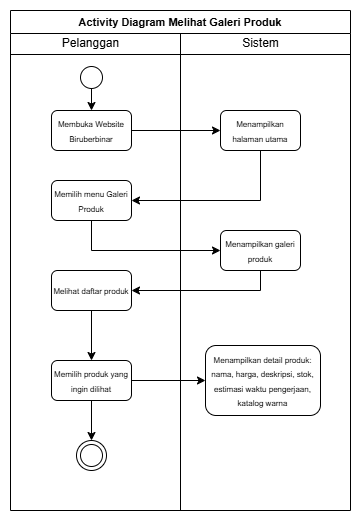

The diagram above was exported from draw.io. Its source (the exported page's mxGraphModel, read from the mxfile embedded in the PNG):
<mxGraphModel dx="732" dy="666" grid="1" gridSize="10" guides="1" tooltips="1" connect="1" arrows="1" fold="1" page="1" pageScale="1" pageWidth="827" pageHeight="1169" math="0" shadow="0">
  <root>
    <mxCell id="c3gapn8q-S_1K8cpoYK3-0" />
    <mxCell id="c3gapn8q-S_1K8cpoYK3-1" parent="c3gapn8q-S_1K8cpoYK3-0" />
    <mxCell id="c3gapn8q-S_1K8cpoYK3-2" parent="c3gapn8q-S_1K8cpoYK3-1" style="swimlane;whiteSpace=wrap;html=1;" value="&lt;font style=&quot;font-size: 11px;&quot;&gt;Activity Diagram Melihat Galeri Produk&lt;/font&gt;" vertex="1">
      <mxGeometry height="500" width="340" x="30" y="20" as="geometry" />
    </mxCell>
    <mxCell id="c3gapn8q-S_1K8cpoYK3-3" parent="c3gapn8q-S_1K8cpoYK3-2" style="line;html=1;strokeWidth=1;align=left;verticalAlign=middle;spacingTop=-1;spacingLeft=3;spacingRight=3;rotatable=0;labelPosition=right;points=[];portConstraint=eastwest;" value="" vertex="1">
      <mxGeometry height="8" width="340" y="40" as="geometry" />
    </mxCell>
    <mxCell id="c3gapn8q-S_1K8cpoYK3-4" edge="1" parent="c3gapn8q-S_1K8cpoYK3-2" source="c3gapn8q-S_1K8cpoYK3-5" style="edgeStyle=orthogonalEdgeStyle;rounded=0;orthogonalLoop=1;jettySize=auto;html=1;exitX=0.5;exitY=1;exitDx=0;exitDy=0;" target="c3gapn8q-S_1K8cpoYK3-13">
      <mxGeometry relative="1" as="geometry" />
    </mxCell>
    <mxCell id="c3gapn8q-S_1K8cpoYK3-5" parent="c3gapn8q-S_1K8cpoYK3-2" style="ellipse;blackSpace=wrap;html=1;aspect=fixed;" value="" vertex="1">
      <mxGeometry height="22" width="22" x="70" y="56" as="geometry" />
    </mxCell>
    <mxCell id="c3gapn8q-S_1K8cpoYK3-6" parent="c3gapn8q-S_1K8cpoYK3-2" style="text;html=1;align=center;verticalAlign=middle;resizable=0;points=[];autosize=1;strokeColor=none;fillColor=none;" value="Pelanggan" vertex="1">
      <mxGeometry height="30" width="80" x="40" y="18" as="geometry" />
    </mxCell>
    <mxCell id="c3gapn8q-S_1K8cpoYK3-7" parent="c3gapn8q-S_1K8cpoYK3-2" style="text;html=1;align=center;verticalAlign=middle;resizable=0;points=[];autosize=1;strokeColor=none;fillColor=none;" value="Sistem" vertex="1">
      <mxGeometry height="30" width="60" x="220" y="18" as="geometry" />
    </mxCell>
    <mxCell id="c3gapn8q-S_1K8cpoYK3-8" edge="1" parent="c3gapn8q-S_1K8cpoYK3-2" style="endArrow=none;html=1;rounded=0;entryX=0.5;entryY=1;entryDx=0;entryDy=0;" target="c3gapn8q-S_1K8cpoYK3-2" value="">
      <mxGeometry height="50" relative="1" width="50" as="geometry">
        <mxPoint x="170" y="23" as="sourcePoint" />
        <mxPoint x="170" y="423" as="targetPoint" />
      </mxGeometry>
    </mxCell>
    <mxCell id="c3gapn8q-S_1K8cpoYK3-9" parent="c3gapn8q-S_1K8cpoYK3-2" style="ellipse;shape=doubleEllipse;whiteSpace=wrap;html=1;aspect=fixed;" value="" vertex="1">
      <mxGeometry height="30" width="30" x="66" y="430" as="geometry" />
    </mxCell>
    <mxCell id="c3gapn8q-S_1K8cpoYK3-10" edge="1" parent="c3gapn8q-S_1K8cpoYK3-2" source="c3gapn8q-S_1K8cpoYK3-11" style="edgeStyle=orthogonalEdgeStyle;rounded=0;orthogonalLoop=1;jettySize=auto;html=1;entryX=1;entryY=0.5;entryDx=0;entryDy=0;exitX=0.5;exitY=1;exitDx=0;exitDy=0;" target="c3gapn8q-S_1K8cpoYK3-15">
      <mxGeometry relative="1" as="geometry" />
    </mxCell>
    <mxCell id="c3gapn8q-S_1K8cpoYK3-11" parent="c3gapn8q-S_1K8cpoYK3-2" style="rounded=1;whiteSpace=wrap;html=1;" value="&lt;font style=&quot;font-size: 8px;&quot;&gt;Menampilkan halaman utama&lt;/font&gt;" vertex="1">
      <mxGeometry height="40" width="80" x="210" y="100" as="geometry" />
    </mxCell>
    <mxCell id="c3gapn8q-S_1K8cpoYK3-12" edge="1" parent="c3gapn8q-S_1K8cpoYK3-2" source="c3gapn8q-S_1K8cpoYK3-13" style="edgeStyle=orthogonalEdgeStyle;rounded=0;orthogonalLoop=1;jettySize=auto;html=1;entryX=0;entryY=0.5;entryDx=0;entryDy=0;" target="c3gapn8q-S_1K8cpoYK3-11">
      <mxGeometry relative="1" as="geometry" />
    </mxCell>
    <mxCell id="c3gapn8q-S_1K8cpoYK3-13" parent="c3gapn8q-S_1K8cpoYK3-2" style="rounded=1;whiteSpace=wrap;html=1;" value="&lt;font style=&quot;font-size: 8px;&quot;&gt;Membuka Website Biruberbinar&lt;/font&gt;" vertex="1">
      <mxGeometry height="40" width="80" x="41" y="100" as="geometry" />
    </mxCell>
    <mxCell id="c3gapn8q-S_1K8cpoYK3-14" edge="1" parent="c3gapn8q-S_1K8cpoYK3-2" source="c3gapn8q-S_1K8cpoYK3-15" style="edgeStyle=orthogonalEdgeStyle;rounded=0;orthogonalLoop=1;jettySize=auto;html=1;entryX=0;entryY=0.5;entryDx=0;entryDy=0;exitX=0.5;exitY=1;exitDx=0;exitDy=0;" target="c3gapn8q-S_1K8cpoYK3-17">
      <mxGeometry relative="1" as="geometry" />
    </mxCell>
    <mxCell id="c3gapn8q-S_1K8cpoYK3-15" parent="c3gapn8q-S_1K8cpoYK3-2" style="rounded=1;whiteSpace=wrap;html=1;" value="&lt;font style=&quot;font-size: 8px;&quot;&gt;Memilih menu Galeri Produk&lt;/font&gt;" vertex="1">
      <mxGeometry height="40" width="80" x="41" y="170" as="geometry" />
    </mxCell>
    <mxCell id="c3gapn8q-S_1K8cpoYK3-16" edge="1" parent="c3gapn8q-S_1K8cpoYK3-2" source="c3gapn8q-S_1K8cpoYK3-17" style="edgeStyle=orthogonalEdgeStyle;rounded=0;orthogonalLoop=1;jettySize=auto;html=1;exitX=0.5;exitY=1;exitDx=0;exitDy=0;" target="c3gapn8q-S_1K8cpoYK3-19">
      <mxGeometry relative="1" as="geometry" />
    </mxCell>
    <mxCell id="c3gapn8q-S_1K8cpoYK3-17" parent="c3gapn8q-S_1K8cpoYK3-2" style="rounded=1;whiteSpace=wrap;html=1;" value="&lt;font style=&quot;font-size: 8px;&quot;&gt;Menampilkan galeri produk&lt;/font&gt;" vertex="1">
      <mxGeometry height="40" width="80" x="210" y="220" as="geometry" />
    </mxCell>
    <mxCell id="-hxAN0VMNfKBLeRRDlbS-1" edge="1" parent="c3gapn8q-S_1K8cpoYK3-2" source="c3gapn8q-S_1K8cpoYK3-19" style="edgeStyle=orthogonalEdgeStyle;rounded=0;orthogonalLoop=1;jettySize=auto;html=1;entryX=0.5;entryY=0;entryDx=0;entryDy=0;" target="-hxAN0VMNfKBLeRRDlbS-0">
      <mxGeometry relative="1" as="geometry" />
    </mxCell>
    <mxCell id="c3gapn8q-S_1K8cpoYK3-19" parent="c3gapn8q-S_1K8cpoYK3-2" style="rounded=1;whiteSpace=wrap;html=1;" value="&lt;font style=&quot;font-size: 8px;&quot;&gt;Melihat daftar produk&lt;/font&gt;" vertex="1">
      <mxGeometry height="40" width="80" x="41" y="260" as="geometry" />
    </mxCell>
    <mxCell id="-hxAN0VMNfKBLeRRDlbS-3" edge="1" parent="c3gapn8q-S_1K8cpoYK3-2" source="-hxAN0VMNfKBLeRRDlbS-0" style="edgeStyle=orthogonalEdgeStyle;rounded=0;orthogonalLoop=1;jettySize=auto;html=1;" target="-hxAN0VMNfKBLeRRDlbS-2">
      <mxGeometry relative="1" as="geometry" />
    </mxCell>
    <mxCell id="-hxAN0VMNfKBLeRRDlbS-4" edge="1" parent="c3gapn8q-S_1K8cpoYK3-2" source="-hxAN0VMNfKBLeRRDlbS-0" style="edgeStyle=orthogonalEdgeStyle;rounded=0;orthogonalLoop=1;jettySize=auto;html=1;" target="c3gapn8q-S_1K8cpoYK3-9">
      <mxGeometry relative="1" as="geometry" />
    </mxCell>
    <mxCell id="-hxAN0VMNfKBLeRRDlbS-0" parent="c3gapn8q-S_1K8cpoYK3-2" style="rounded=1;whiteSpace=wrap;html=1;" value="&lt;font style=&quot;font-size: 8px;&quot;&gt;Memilih produk yang ingin dilihat&lt;/font&gt;" vertex="1">
      <mxGeometry height="40" width="80" x="41" y="350" as="geometry" />
    </mxCell>
    <mxCell id="-hxAN0VMNfKBLeRRDlbS-2" parent="c3gapn8q-S_1K8cpoYK3-2" style="rounded=1;whiteSpace=wrap;html=1;align=center;" value="&lt;font style=&quot;font-size: 8px;&quot;&gt;Menampilkan detail produk: nama, harga, deskripsi, stok, estimasi waktu pengerjaan, katalog warna&lt;/font&gt;" vertex="1">
      <mxGeometry height="70" width="115" x="195" y="335" as="geometry" />
    </mxCell>
  </root>
</mxGraphModel>